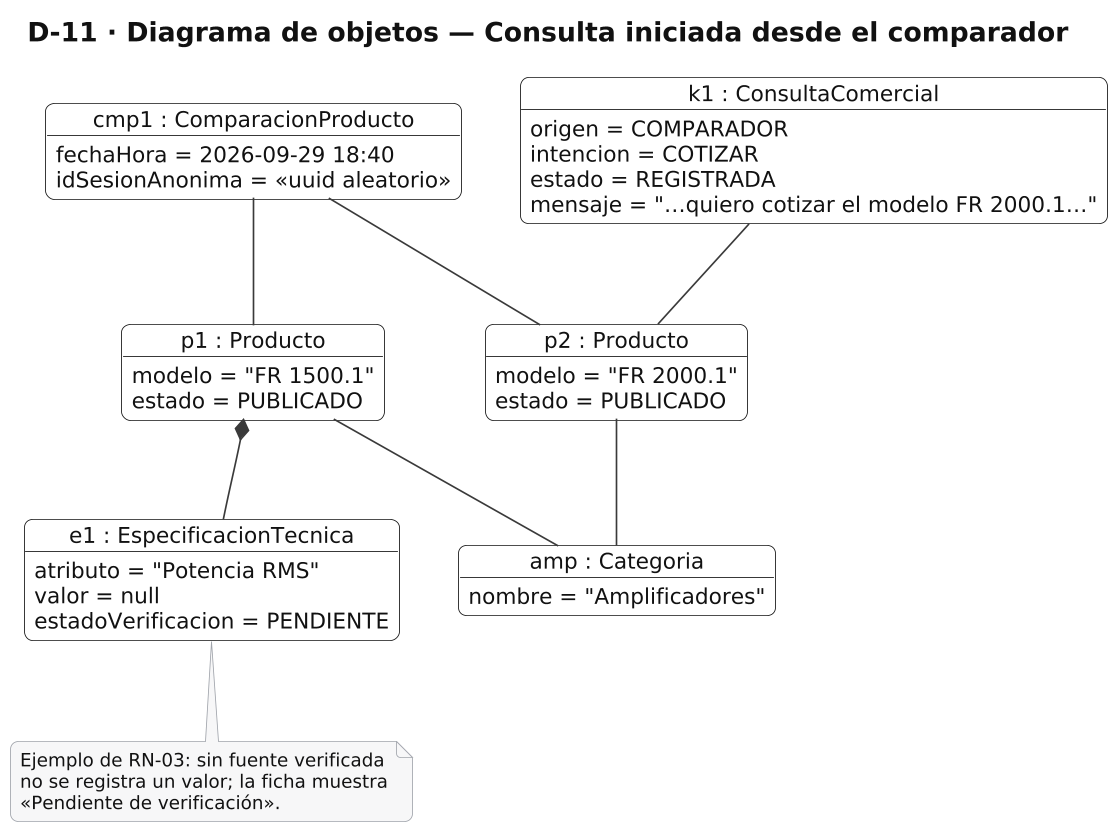

The diagram above was rendered by PlantUML. Its source (embedded in the PNG):
@startuml D11_objetos
skinparamlocked dpi 160
!include _estilo.iuml
title D-11 · Diagrama de objetos — Consulta iniciada desde el comparador

object "cmp1 : ComparacionProducto" as cmp1 {
  fechaHora = 2026-09-29 18:40
  idSesionAnonima = «uuid aleatorio»
}
object "p1 : Producto" as p1 {
  modelo = "FR 1500.1"
  estado = PUBLICADO
}
object "p2 : Producto" as p2 {
  modelo = "FR 2000.1"
  estado = PUBLICADO
}
object "amp : Categoria" as amp {
  nombre = "Amplificadores"
}
object "e1 : EspecificacionTecnica" as e1 {
  atributo = "Potencia RMS"
  valor = null
  estadoVerificacion = PENDIENTE
}
object "k1 : ConsultaComercial" as k1 {
  origen = COMPARADOR
  intencion = COTIZAR
  estado = REGISTRADA
  mensaje = "…quiero cotizar el modelo FR 2000.1…"
}

cmp1 -- p1
cmp1 -- p2
p1 -- amp
p2 -- amp
p1 *-- e1
k1 -- p2
note bottom of e1
  Ejemplo de RN-03: sin fuente verificada
  no se registra un valor; la ficha muestra
  «Pendiente de verificación».
end note
@enduml